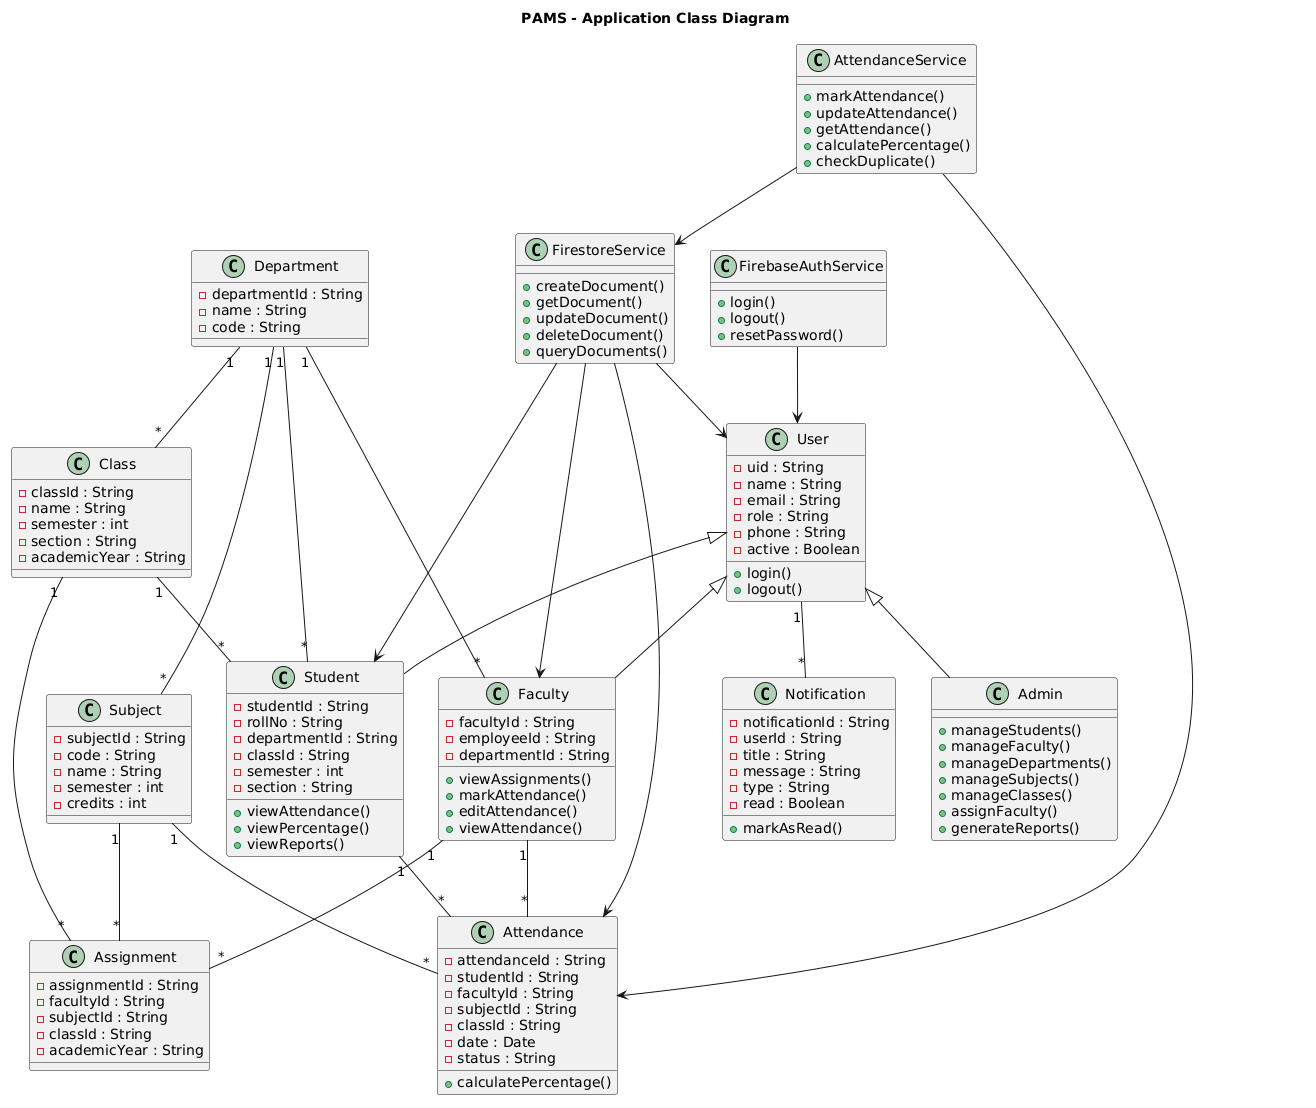

The diagram above was rendered by PlantUML. Its source (embedded in the PNG):
@startuml
title PAMS - Application Class Diagram

class User {
    - uid : String
    - name : String
    - email : String
    - role : String
    - phone : String
    - active : Boolean

    + login()
    + logout()
}

class Admin {
    + manageStudents()
    + manageFaculty()
    + manageDepartments()
    + manageSubjects()
    + manageClasses()
    + assignFaculty()
    + generateReports()
}

class Faculty {
    - facultyId : String
    - employeeId : String
    - departmentId : String

    + viewAssignments()
    + markAttendance()
    + editAttendance()
    + viewAttendance()
}

class Student {
    - studentId : String
    - rollNo : String
    - departmentId : String
    - classId : String
    - semester : int
    - section : String

    + viewAttendance()
    + viewPercentage()
    + viewReports()
}

class Department {
    - departmentId : String
    - name : String
    - code : String
}

class Subject {
    - subjectId : String
    - code : String
    - name : String
    - semester : int
    - credits : int
}

class Class {
    - classId : String
    - name : String
    - semester : int
    - section : String
    - academicYear : String
}

class Assignment {
    - assignmentId : String
    - facultyId : String
    - subjectId : String
    - classId : String
    - academicYear : String
}

class Attendance {
    - attendanceId : String
    - studentId : String
    - facultyId : String
    - subjectId : String
    - classId : String
    - date : Date
    - status : String

    + calculatePercentage()
}

class Notification {
    - notificationId : String
    - userId : String
    - title : String
    - message : String
    - type : String
    - read : Boolean

    + markAsRead()
}

class FirebaseAuthService {
    + login()
    + logout()
    + resetPassword()
}

class FirestoreService {
    + createDocument()
    + getDocument()
    + updateDocument()
    + deleteDocument()
    + queryDocuments()
}

class AttendanceService {
    + markAttendance()
    + updateAttendance()
    + getAttendance()
    + calculatePercentage()
    + checkDuplicate()
}

User <|-- Admin
User <|-- Faculty
User <|-- Student

Department "1" -- "*" Student
Department "1" -- "*" Faculty
Department "1" -- "*" Subject
Department "1" -- "*" Class

Class "1" -- "*" Student

Faculty "1" -- "*" Assignment
Subject "1" -- "*" Assignment
Class "1" -- "*" Assignment

Student "1" -- "*" Attendance
Faculty "1" -- "*" Attendance
Subject "1" -- "*" Attendance

User "1" -- "*" Notification

FirebaseAuthService --> User
FirestoreService --> User
FirestoreService --> Student
FirestoreService --> Faculty
FirestoreService --> Attendance

AttendanceService --> Attendance
AttendanceService --> FirestoreService
@enduml